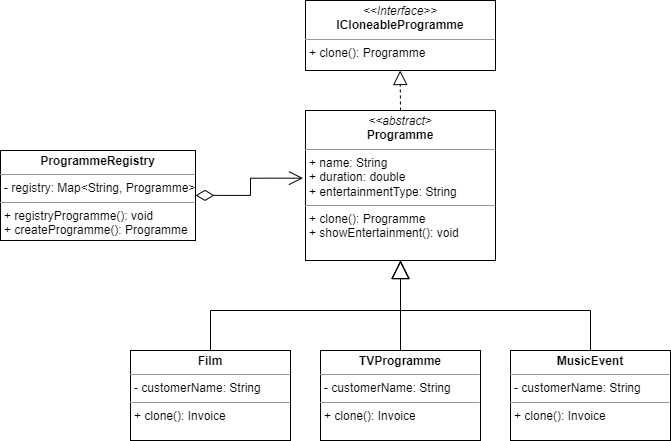

The diagram above was exported from draw.io. Its source (the exported page's mxGraphModel, read from the mxfile embedded in the PNG):
<mxGraphModel dx="1833" dy="1061" grid="1" gridSize="10" guides="1" tooltips="1" connect="1" arrows="1" fold="1" page="1" pageScale="1" pageWidth="1100" pageHeight="1700" math="0" shadow="0">
  <root>
    <mxCell id="0" />
    <mxCell id="1" parent="0" />
    <mxCell id="VDi3mrS3qLrqNVPux4kD-2" value="&lt;p style=&quot;margin:0px;margin-top:4px;text-align:center;&quot;&gt;&lt;i&gt;&amp;lt;&amp;lt;Interface&amp;gt;&amp;gt;&lt;/i&gt;&lt;br&gt;&lt;b&gt;ICloneableInvoice&lt;/b&gt;&lt;/p&gt;&lt;hr size=&quot;1&quot;&gt;&lt;p style=&quot;margin:0px;margin-left:4px;&quot;&gt;+ clone(): Invoice&lt;/p&gt;" style="verticalAlign=top;align=left;overflow=fill;fontSize=12;fontFamily=Helvetica;html=1;" parent="1" vertex="1">
      <mxGeometry x="410" y="110" width="190" height="70" as="geometry" />
    </mxCell>
    <mxCell id="VDi3mrS3qLrqNVPux4kD-3" value="&lt;p style=&quot;margin:0px;margin-top:4px;text-align:center;&quot;&gt;&lt;b&gt;SalesInvoice&lt;/b&gt;&lt;/p&gt;&lt;hr size=&quot;1&quot;&gt;&lt;p style=&quot;margin:0px;margin-left:4px;&quot;&gt;- customerName: String&lt;/p&gt;&lt;hr size=&quot;1&quot;&gt;&lt;p style=&quot;margin:0px;margin-left:4px;&quot;&gt;+ clone(): Invoice&lt;br&gt;+ showInvoice(): void&lt;/p&gt;" style="verticalAlign=top;align=left;overflow=fill;fontSize=12;fontFamily=Helvetica;html=1;" parent="1" vertex="1">
      <mxGeometry x="290" y="480" width="160" height="90" as="geometry" />
    </mxCell>
    <mxCell id="VDi3mrS3qLrqNVPux4kD-4" value="&lt;p style=&quot;margin:0px;margin-top:4px;text-align:center;&quot;&gt;&lt;b&gt;PurchaseInvoice&lt;/b&gt;&lt;/p&gt;&lt;hr size=&quot;1&quot;&gt;&lt;p style=&quot;margin:0px;margin-left:4px;&quot;&gt;- providerName: String&lt;/p&gt;&lt;hr size=&quot;1&quot;&gt;&lt;p style=&quot;margin:0px;margin-left:4px;&quot;&gt;+ clone(): Invoice&lt;br&gt;+ showInvoice(): void&lt;/p&gt;" style="verticalAlign=top;align=left;overflow=fill;fontSize=12;fontFamily=Helvetica;html=1;" parent="1" vertex="1">
      <mxGeometry x="560" y="480" width="160" height="90" as="geometry" />
    </mxCell>
    <mxCell id="VDi3mrS3qLrqNVPux4kD-6" value="&lt;p style=&quot;margin:0px;margin-top:4px;text-align:center;&quot;&gt;&lt;i&gt;&amp;lt;&amp;lt;abstract&amp;gt;&lt;/i&gt;&lt;br&gt;&lt;b&gt;Invoice&lt;/b&gt;&lt;/p&gt;&lt;hr size=&quot;1&quot;&gt;&lt;p style=&quot;margin:0px;margin-left:4px;&quot;&gt;+ type: String&lt;br&gt;+ amount: double&lt;/p&gt;&lt;hr size=&quot;1&quot;&gt;&lt;p style=&quot;margin:0px;margin-left:4px;&quot;&gt;+ abstract clone(): Invoice&lt;br&gt;+ abstract showInvoice(): void&lt;/p&gt;" style="verticalAlign=top;align=left;overflow=fill;fontSize=12;fontFamily=Helvetica;html=1;" parent="1" vertex="1">
      <mxGeometry x="410" y="240" width="190" height="140" as="geometry" />
    </mxCell>
    <mxCell id="VDi3mrS3qLrqNVPux4kD-7" value="" style="endArrow=block;dashed=1;endFill=0;endSize=12;html=1;rounded=0;entryX=0.5;entryY=1;entryDx=0;entryDy=0;exitX=0.5;exitY=0;exitDx=0;exitDy=0;" parent="1" source="VDi3mrS3qLrqNVPux4kD-6" target="VDi3mrS3qLrqNVPux4kD-2" edge="1">
      <mxGeometry width="160" relative="1" as="geometry">
        <mxPoint x="470" y="370" as="sourcePoint" />
        <mxPoint x="630" y="370" as="targetPoint" />
      </mxGeometry>
    </mxCell>
    <mxCell id="VDi3mrS3qLrqNVPux4kD-8" value="" style="endArrow=block;endSize=16;endFill=0;html=1;rounded=0;entryX=0.5;entryY=1;entryDx=0;entryDy=0;exitX=0.5;exitY=0;exitDx=0;exitDy=0;" parent="1" source="VDi3mrS3qLrqNVPux4kD-3" target="VDi3mrS3qLrqNVPux4kD-6" edge="1">
      <mxGeometry x="0.1196" y="-7" width="160" relative="1" as="geometry">
        <mxPoint x="240" y="440" as="sourcePoint" />
        <mxPoint x="400" y="440" as="targetPoint" />
        <Array as="points">
          <mxPoint x="370" y="440" />
          <mxPoint x="505" y="440" />
        </Array>
        <mxPoint as="offset" />
      </mxGeometry>
    </mxCell>
    <mxCell id="VDi3mrS3qLrqNVPux4kD-9" value="" style="endArrow=block;endSize=16;endFill=0;html=1;rounded=0;entryX=0.5;entryY=1;entryDx=0;entryDy=0;exitX=0.5;exitY=0;exitDx=0;exitDy=0;" parent="1" source="VDi3mrS3qLrqNVPux4kD-4" target="VDi3mrS3qLrqNVPux4kD-6" edge="1">
      <mxGeometry x="0.0038" width="160" relative="1" as="geometry">
        <mxPoint x="720" y="410" as="sourcePoint" />
        <mxPoint x="880" y="410" as="targetPoint" />
        <Array as="points">
          <mxPoint x="640" y="440" />
          <mxPoint x="505" y="440" />
        </Array>
        <mxPoint as="offset" />
      </mxGeometry>
    </mxCell>
    <mxCell id="VDi3mrS3qLrqNVPux4kD-10" value="Client" style="html=1;" parent="1" vertex="1">
      <mxGeometry x="160" y="120" width="110" height="50" as="geometry" />
    </mxCell>
    <mxCell id="VDi3mrS3qLrqNVPux4kD-11" value="&lt;p style=&quot;margin:0px;margin-top:4px;text-align:center;&quot;&gt;&lt;b&gt;InvoiceRegistry&lt;/b&gt;&lt;/p&gt;&lt;hr size=&quot;1&quot;&gt;&lt;p style=&quot;margin:0px;margin-left:4px;&quot;&gt;- registry: Map&amp;lt;String, Invoice&amp;gt;&lt;/p&gt;&lt;hr size=&quot;1&quot;&gt;&lt;p style=&quot;margin:0px;margin-left:4px;&quot;&gt;+ registryInvoice(): void&lt;br&gt;+ createInvoice(): Invoice&lt;/p&gt;" style="verticalAlign=top;align=left;overflow=fill;fontSize=12;fontFamily=Helvetica;html=1;" parent="1" vertex="1">
      <mxGeometry x="130" y="240" width="195" height="90" as="geometry" />
    </mxCell>
    <mxCell id="VDi3mrS3qLrqNVPux4kD-12" value="" style="endArrow=open;html=1;endSize=12;startArrow=diamondThin;startSize=14;startFill=0;edgeStyle=orthogonalEdgeStyle;align=left;verticalAlign=bottom;rounded=0;entryX=-0.018;entryY=0.318;entryDx=0;entryDy=0;entryPerimeter=0;" parent="1" target="VDi3mrS3qLrqNVPux4kD-6" edge="1">
      <mxGeometry x="-1" y="3" relative="1" as="geometry">
        <mxPoint x="325" y="284.5" as="sourcePoint" />
        <mxPoint x="485" y="284.5" as="targetPoint" />
      </mxGeometry>
    </mxCell>
    <mxCell id="VDi3mrS3qLrqNVPux4kD-13" value="" style="endArrow=block;endFill=1;html=1;edgeStyle=orthogonalEdgeStyle;align=left;verticalAlign=top;rounded=0;entryX=0.406;entryY=0.022;entryDx=0;entryDy=0;entryPerimeter=0;" parent="1" target="VDi3mrS3qLrqNVPux4kD-11" edge="1">
      <mxGeometry x="-1" relative="1" as="geometry">
        <mxPoint x="210" y="170" as="sourcePoint" />
        <mxPoint x="370" y="170" as="targetPoint" />
      </mxGeometry>
    </mxCell>
    <mxCell id="oy5Cbp5_z9cTXQp32lhN-1" value="&lt;p style=&quot;margin:0px;margin-top:4px;text-align:center;&quot;&gt;&lt;i&gt;&amp;lt;&amp;lt;Interface&amp;gt;&amp;gt;&lt;/i&gt;&lt;br&gt;&lt;b&gt;ICloneableProgramme&lt;/b&gt;&lt;/p&gt;&lt;hr size=&quot;1&quot;&gt;&lt;p style=&quot;margin:0px;margin-left:4px;&quot;&gt;+ clone(): Programme&lt;/p&gt;" style="verticalAlign=top;align=left;overflow=fill;fontSize=12;fontFamily=Helvetica;html=1;" parent="1" vertex="1">
      <mxGeometry x="400" y="730" width="190" height="70" as="geometry" />
    </mxCell>
    <mxCell id="oy5Cbp5_z9cTXQp32lhN-3" value="&lt;p style=&quot;margin:0px;margin-top:4px;text-align:center;&quot;&gt;&lt;i&gt;&amp;lt;&amp;lt;abstract&amp;gt;&lt;/i&gt;&lt;br&gt;&lt;b&gt;Programme&lt;/b&gt;&lt;/p&gt;&lt;hr size=&quot;1&quot;&gt;&lt;p style=&quot;margin:0px;margin-left:4px;&quot;&gt;+ name: String&lt;/p&gt;&lt;p style=&quot;margin:0px;margin-left:4px;&quot;&gt;+ duration: double&lt;/p&gt;&lt;p style=&quot;margin:0px;margin-left:4px;&quot;&gt;+ entertainmentType: String&lt;/p&gt;&lt;hr size=&quot;1&quot;&gt;&lt;p style=&quot;margin:0px;margin-left:4px;&quot;&gt;+ clone(): Programme&lt;/p&gt;" style="verticalAlign=top;align=left;overflow=fill;fontSize=12;fontFamily=Helvetica;html=1;" parent="1" vertex="1">
      <mxGeometry x="400" y="870" width="190" height="120" as="geometry" />
    </mxCell>
    <mxCell id="oy5Cbp5_z9cTXQp32lhN-4" value="&lt;p style=&quot;margin:0px;margin-top:4px;text-align:center;&quot;&gt;&lt;b&gt;Film&lt;/b&gt;&lt;/p&gt;&lt;hr size=&quot;1&quot;&gt;&lt;p style=&quot;margin:0px;margin-left:4px;&quot;&gt;- customerName: String&lt;/p&gt;&lt;hr size=&quot;1&quot;&gt;&lt;p style=&quot;margin:0px;margin-left:4px;&quot;&gt;+ clone(): Invoice&lt;br&gt;+ showInvoice(): void&lt;/p&gt;" style="verticalAlign=top;align=left;overflow=fill;fontSize=12;fontFamily=Helvetica;html=1;" parent="1" vertex="1">
      <mxGeometry x="225" y="1080" width="160" height="90" as="geometry" />
    </mxCell>
    <mxCell id="oy5Cbp5_z9cTXQp32lhN-5" value="&lt;p style=&quot;margin:0px;margin-top:4px;text-align:center;&quot;&gt;&lt;b&gt;TVProgramme&lt;/b&gt;&lt;/p&gt;&lt;hr size=&quot;1&quot;&gt;&lt;p style=&quot;margin:0px;margin-left:4px;&quot;&gt;- customerName: String&lt;/p&gt;&lt;hr size=&quot;1&quot;&gt;&lt;p style=&quot;margin:0px;margin-left:4px;&quot;&gt;+ clone(): Invoice&lt;br&gt;+ showInvoice(): void&lt;/p&gt;" style="verticalAlign=top;align=left;overflow=fill;fontSize=12;fontFamily=Helvetica;html=1;" parent="1" vertex="1">
      <mxGeometry x="415" y="1080" width="160" height="90" as="geometry" />
    </mxCell>
    <mxCell id="oy5Cbp5_z9cTXQp32lhN-6" value="&lt;p style=&quot;margin:0px;margin-top:4px;text-align:center;&quot;&gt;&lt;b&gt;MusicEvent&lt;/b&gt;&lt;/p&gt;&lt;hr size=&quot;1&quot;&gt;&lt;p style=&quot;margin:0px;margin-left:4px;&quot;&gt;- customerName: String&lt;/p&gt;&lt;hr size=&quot;1&quot;&gt;&lt;p style=&quot;margin:0px;margin-left:4px;&quot;&gt;+ clone(): Invoice&lt;br&gt;+ showInvoice(): void&lt;/p&gt;" style="verticalAlign=top;align=left;overflow=fill;fontSize=12;fontFamily=Helvetica;html=1;" parent="1" vertex="1">
      <mxGeometry x="605" y="1080" width="160" height="90" as="geometry" />
    </mxCell>
    <mxCell id="oy5Cbp5_z9cTXQp32lhN-7" value="" style="endArrow=block;endSize=16;endFill=0;html=1;rounded=0;entryX=0.5;entryY=1;entryDx=0;entryDy=0;exitX=0.5;exitY=0;exitDx=0;exitDy=0;" parent="1" source="oy5Cbp5_z9cTXQp32lhN-6" target="oy5Cbp5_z9cTXQp32lhN-3" edge="1">
      <mxGeometry x="0.0038" width="160" relative="1" as="geometry">
        <mxPoint x="650" y="1080" as="sourcePoint" />
        <mxPoint x="515" y="980" as="targetPoint" />
        <Array as="points">
          <mxPoint x="685" y="1040" />
          <mxPoint x="495" y="1040" />
        </Array>
        <mxPoint as="offset" />
      </mxGeometry>
    </mxCell>
    <mxCell id="oy5Cbp5_z9cTXQp32lhN-9" value="" style="endArrow=block;endSize=16;endFill=0;html=1;rounded=0;entryX=0.5;entryY=1;entryDx=0;entryDy=0;exitX=0.5;exitY=0;exitDx=0;exitDy=0;" parent="1" source="oy5Cbp5_z9cTXQp32lhN-5" target="oy5Cbp5_z9cTXQp32lhN-3" edge="1">
      <mxGeometry width="160" relative="1" as="geometry">
        <mxPoint x="370" y="1050" as="sourcePoint" />
        <mxPoint x="530" y="1050" as="targetPoint" />
      </mxGeometry>
    </mxCell>
    <mxCell id="oy5Cbp5_z9cTXQp32lhN-10" value="" style="endArrow=block;endSize=16;endFill=0;html=1;rounded=0;exitX=0.5;exitY=0;exitDx=0;exitDy=0;entryX=0.5;entryY=1;entryDx=0;entryDy=0;" parent="1" source="oy5Cbp5_z9cTXQp32lhN-4" target="oy5Cbp5_z9cTXQp32lhN-3" edge="1">
      <mxGeometry width="160" relative="1" as="geometry">
        <mxPoint x="280" y="1050" as="sourcePoint" />
        <mxPoint x="500" y="990" as="targetPoint" />
        <Array as="points">
          <mxPoint x="305" y="1040" />
          <mxPoint x="495" y="1040" />
        </Array>
      </mxGeometry>
    </mxCell>
    <mxCell id="oy5Cbp5_z9cTXQp32lhN-11" value="&lt;p style=&quot;margin:0px;margin-top:4px;text-align:center;&quot;&gt;&lt;b&gt;ProgrammeRegistry&lt;/b&gt;&lt;/p&gt;&lt;hr size=&quot;1&quot;&gt;&lt;p style=&quot;margin:0px;margin-left:4px;&quot;&gt;- registry: Map&amp;lt;String, Programme&amp;gt;&lt;/p&gt;&lt;hr size=&quot;1&quot;&gt;&lt;p style=&quot;margin:0px;margin-left:4px;&quot;&gt;+ registryProgramme(): void&lt;br&gt;+ createProgramme(): Programme&lt;/p&gt;" style="verticalAlign=top;align=left;overflow=fill;fontSize=12;fontFamily=Helvetica;html=1;" parent="1" vertex="1">
      <mxGeometry x="95" y="880" width="195" height="90" as="geometry" />
    </mxCell>
    <mxCell id="oy5Cbp5_z9cTXQp32lhN-12" value="" style="endArrow=open;html=1;endSize=12;startArrow=diamondThin;startSize=16;startFill=0;edgeStyle=orthogonalEdgeStyle;align=left;verticalAlign=bottom;rounded=0;entryX=-0.013;entryY=0.451;entryDx=0;entryDy=0;entryPerimeter=0;" parent="1" target="oy5Cbp5_z9cTXQp32lhN-3" edge="1">
      <mxGeometry x="-1" y="3" relative="1" as="geometry">
        <mxPoint x="290" y="924.89" as="sourcePoint" />
        <mxPoint x="371.5799999999999" y="924.91" as="targetPoint" />
      </mxGeometry>
    </mxCell>
    <mxCell id="oy5Cbp5_z9cTXQp32lhN-13" value="" style="endArrow=block;dashed=1;endFill=0;endSize=12;html=1;rounded=0;entryX=0.5;entryY=1;entryDx=0;entryDy=0;exitX=0.5;exitY=0;exitDx=0;exitDy=0;" parent="1" source="oy5Cbp5_z9cTXQp32lhN-3" edge="1">
      <mxGeometry width="160" relative="1" as="geometry">
        <mxPoint x="494.66" y="859.9999999999999" as="sourcePoint" />
        <mxPoint x="494.66" y="800" as="targetPoint" />
      </mxGeometry>
    </mxCell>
  </root>
</mxGraphModel>